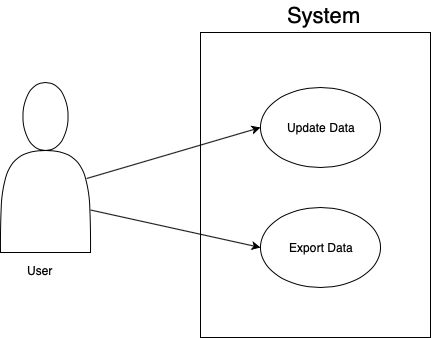

The diagram above was exported from draw.io. Its source (the exported page's mxGraphModel, read from the mxfile embedded in the PNG):
<mxGraphModel dx="762" dy="490" grid="1" gridSize="10" guides="1" tooltips="1" connect="1" arrows="1" fold="1" page="1" pageScale="1" pageWidth="850" pageHeight="1100" math="0" shadow="0">
  <root>
    <mxCell id="0" />
    <mxCell id="1" parent="0" />
    <mxCell id="FfOZfprqKqiVLvLH7R46-1" value="" style="shape=actor;whiteSpace=wrap;html=1;" vertex="1" parent="1">
      <mxGeometry x="80" y="140" width="90" height="170" as="geometry" />
    </mxCell>
    <mxCell id="FfOZfprqKqiVLvLH7R46-2" value="" style="endArrow=classic;html=1;entryX=0;entryY=0.5;entryDx=0;entryDy=0;exitX=0.956;exitY=0.565;exitDx=0;exitDy=0;exitPerimeter=0;" edge="1" parent="1" source="FfOZfprqKqiVLvLH7R46-1" target="FfOZfprqKqiVLvLH7R46-6">
      <mxGeometry width="50" height="50" relative="1" as="geometry">
        <mxPoint x="180" y="230" as="sourcePoint" />
        <mxPoint x="340" y="230" as="targetPoint" />
      </mxGeometry>
    </mxCell>
    <mxCell id="FfOZfprqKqiVLvLH7R46-3" value="User" style="text;html=1;resizable=0;points=[];autosize=1;align=left;verticalAlign=top;spacingTop=-4;" vertex="1" parent="1">
      <mxGeometry x="105" y="319" width="40" height="20" as="geometry" />
    </mxCell>
    <mxCell id="FfOZfprqKqiVLvLH7R46-6" value="Update Data" style="ellipse;whiteSpace=wrap;html=1;" vertex="1" parent="1">
      <mxGeometry x="340" y="145" width="120" height="80" as="geometry" />
    </mxCell>
    <mxCell id="FfOZfprqKqiVLvLH7R46-7" value="Export Data" style="ellipse;whiteSpace=wrap;html=1;" vertex="1" parent="1">
      <mxGeometry x="340" y="265" width="120" height="80" as="geometry" />
    </mxCell>
    <mxCell id="FfOZfprqKqiVLvLH7R46-9" value="" style="endArrow=classic;html=1;entryX=0;entryY=0.5;entryDx=0;entryDy=0;exitX=1;exitY=0.75;exitDx=0;exitDy=0;" edge="1" parent="1" source="FfOZfprqKqiVLvLH7R46-1" target="FfOZfprqKqiVLvLH7R46-7">
      <mxGeometry width="50" height="50" relative="1" as="geometry">
        <mxPoint x="190" y="240" as="sourcePoint" />
        <mxPoint x="350" y="195" as="targetPoint" />
      </mxGeometry>
    </mxCell>
    <mxCell id="FfOZfprqKqiVLvLH7R46-11" value="" style="rounded=0;whiteSpace=wrap;html=1;fillColor=none;" vertex="1" parent="1">
      <mxGeometry x="280" y="90" width="230" height="305" as="geometry" />
    </mxCell>
    <mxCell id="FfOZfprqKqiVLvLH7R46-12" value="System" style="text;html=1;resizable=0;points=[];autosize=1;align=left;verticalAlign=top;spacingTop=-4;fontSize=22;" vertex="1" parent="1">
      <mxGeometry x="365" y="58" width="60" height="20" as="geometry" />
    </mxCell>
  </root>
</mxGraphModel>